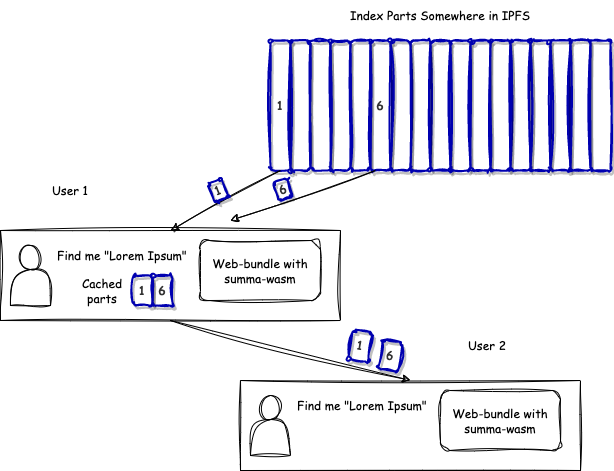

The diagram above was exported from draw.io. Its source (the exported page's mxGraphModel, read from the mxfile embedded in the PNG):
<mxGraphModel dx="642" dy="665" grid="1" gridSize="10" guides="1" tooltips="1" connect="1" arrows="1" fold="1" page="1" pageScale="1" pageWidth="827" pageHeight="1169" math="0" shadow="0">
  <root>
    <mxCell id="0" />
    <mxCell id="1" parent="0" />
    <mxCell id="DxjPNT1T3Bp9hSVnTg8A-29" value="" style="rounded=0;whiteSpace=wrap;html=1;fontFamily=Comic Sans MS;sketch=1;curveFitting=1;jiggle=2;" parent="1" vertex="1">
      <mxGeometry x="190" y="610" width="340" height="90" as="geometry" />
    </mxCell>
    <mxCell id="DxjPNT1T3Bp9hSVnTg8A-30" value="1" style="rounded=1;whiteSpace=wrap;html=1;fontFamily=Comic Sans MS;strokeColor=#0000B0;fontColor=#333333;strokeWidth=2;sketch=1;curveFitting=1;jiggle=2;shadow=1;labelBackgroundColor=none;labelBorderColor=none;fontStyle=1;fontSize=12;fillColor=none;" parent="1" vertex="1">
      <mxGeometry x="460" y="420" width="20" height="130" as="geometry" />
    </mxCell>
    <mxCell id="DxjPNT1T3Bp9hSVnTg8A-31" value="" style="rounded=1;whiteSpace=wrap;html=1;fontFamily=Comic Sans MS;strokeColor=#0000B0;fontColor=#333333;strokeWidth=2;sketch=1;curveFitting=1;jiggle=2;shadow=1;labelBackgroundColor=none;labelBorderColor=none;fontStyle=1;fontSize=12;fillColor=none;" parent="1" vertex="1">
      <mxGeometry x="480" y="420" width="20" height="130" as="geometry" />
    </mxCell>
    <mxCell id="DxjPNT1T3Bp9hSVnTg8A-32" value="" style="rounded=1;whiteSpace=wrap;html=1;fontFamily=Comic Sans MS;strokeColor=#0000B0;fontColor=#333333;strokeWidth=2;sketch=1;curveFitting=1;jiggle=2;shadow=1;labelBackgroundColor=none;labelBorderColor=none;fontStyle=1;fontSize=12;fillColor=none;" parent="1" vertex="1">
      <mxGeometry x="500" y="420" width="20" height="130" as="geometry" />
    </mxCell>
    <mxCell id="DxjPNT1T3Bp9hSVnTg8A-33" value="" style="rounded=1;whiteSpace=wrap;html=1;fontFamily=Comic Sans MS;strokeColor=#0000B0;fontColor=#333333;strokeWidth=2;sketch=1;curveFitting=1;jiggle=2;shadow=1;labelBackgroundColor=none;labelBorderColor=none;fontStyle=1;fontSize=12;fillColor=none;" parent="1" vertex="1">
      <mxGeometry x="520" y="420" width="20" height="130" as="geometry" />
    </mxCell>
    <mxCell id="DxjPNT1T3Bp9hSVnTg8A-34" value="" style="rounded=1;whiteSpace=wrap;html=1;fontFamily=Comic Sans MS;strokeColor=#0000B0;fontColor=#333333;strokeWidth=2;sketch=1;curveFitting=1;jiggle=2;shadow=1;labelBackgroundColor=none;labelBorderColor=none;fontStyle=1;fontSize=12;fillColor=none;" parent="1" vertex="1">
      <mxGeometry x="540" y="420" width="20" height="130" as="geometry" />
    </mxCell>
    <mxCell id="DxjPNT1T3Bp9hSVnTg8A-35" value="6" style="rounded=1;whiteSpace=wrap;html=1;fontFamily=Comic Sans MS;strokeColor=#0000B0;fontColor=#333333;strokeWidth=2;sketch=1;curveFitting=1;jiggle=2;shadow=1;labelBackgroundColor=none;labelBorderColor=none;fontStyle=1;fontSize=12;fillColor=none;" parent="1" vertex="1">
      <mxGeometry x="560" y="420" width="20" height="130" as="geometry" />
    </mxCell>
    <mxCell id="DxjPNT1T3Bp9hSVnTg8A-36" value="" style="rounded=1;whiteSpace=wrap;html=1;fontFamily=Comic Sans MS;strokeColor=#0000B0;fontColor=#333333;strokeWidth=2;sketch=1;curveFitting=1;jiggle=2;shadow=1;labelBackgroundColor=none;labelBorderColor=none;fontStyle=1;fontSize=12;fillColor=none;align=center;" parent="1" vertex="1">
      <mxGeometry x="580" y="420" width="20" height="130" as="geometry" />
    </mxCell>
    <mxCell id="DxjPNT1T3Bp9hSVnTg8A-37" value="" style="rounded=1;whiteSpace=wrap;html=1;fontFamily=Comic Sans MS;strokeColor=#0000B0;fontColor=#333333;strokeWidth=2;sketch=1;curveFitting=1;jiggle=2;shadow=1;labelBackgroundColor=none;labelBorderColor=none;fontStyle=1;fontSize=12;fillColor=none;" parent="1" vertex="1">
      <mxGeometry x="600" y="420" width="20" height="130" as="geometry" />
    </mxCell>
    <mxCell id="DxjPNT1T3Bp9hSVnTg8A-38" value="" style="rounded=1;whiteSpace=wrap;html=1;fontFamily=Comic Sans MS;strokeColor=#0000B0;fontColor=#333333;strokeWidth=2;sketch=1;curveFitting=1;jiggle=2;shadow=1;labelBackgroundColor=none;labelBorderColor=none;fontStyle=1;fontSize=12;fillColor=none;" parent="1" vertex="1">
      <mxGeometry x="620" y="420" width="20" height="130" as="geometry" />
    </mxCell>
    <mxCell id="DxjPNT1T3Bp9hSVnTg8A-39" value="" style="rounded=1;whiteSpace=wrap;html=1;fontFamily=Comic Sans MS;strokeColor=#0000B0;fontColor=#333333;strokeWidth=2;sketch=1;curveFitting=1;jiggle=2;shadow=1;labelBackgroundColor=none;labelBorderColor=none;fontStyle=1;fontSize=12;fillColor=none;" parent="1" vertex="1">
      <mxGeometry x="640" y="420" width="20" height="130" as="geometry" />
    </mxCell>
    <mxCell id="DxjPNT1T3Bp9hSVnTg8A-40" value="" style="rounded=1;whiteSpace=wrap;html=1;fontFamily=Comic Sans MS;strokeColor=#0000B0;fontColor=#333333;strokeWidth=2;sketch=1;curveFitting=1;jiggle=2;shadow=1;labelBackgroundColor=none;labelBorderColor=none;fontStyle=1;fontSize=12;fillColor=none;" parent="1" vertex="1">
      <mxGeometry x="660" y="420" width="20" height="130" as="geometry" />
    </mxCell>
    <mxCell id="DxjPNT1T3Bp9hSVnTg8A-41" value="" style="rounded=1;whiteSpace=wrap;html=1;fontFamily=Comic Sans MS;strokeColor=#0000B0;fontColor=#333333;strokeWidth=2;sketch=1;curveFitting=1;jiggle=2;shadow=1;labelBackgroundColor=none;labelBorderColor=none;fontStyle=1;fontSize=12;fillColor=none;" parent="1" vertex="1">
      <mxGeometry x="680" y="420" width="20" height="130" as="geometry" />
    </mxCell>
    <mxCell id="DxjPNT1T3Bp9hSVnTg8A-42" value="" style="rounded=1;whiteSpace=wrap;html=1;fontFamily=Comic Sans MS;strokeColor=#0000B0;fontColor=#333333;strokeWidth=2;sketch=1;curveFitting=1;jiggle=2;shadow=1;labelBackgroundColor=none;labelBorderColor=none;fontStyle=1;fontSize=12;fillColor=none;" parent="1" vertex="1">
      <mxGeometry x="700" y="420" width="20" height="130" as="geometry" />
    </mxCell>
    <mxCell id="DxjPNT1T3Bp9hSVnTg8A-43" value="" style="rounded=1;whiteSpace=wrap;html=1;fontFamily=Comic Sans MS;strokeColor=#0000B0;fontColor=#333333;strokeWidth=2;sketch=1;curveFitting=1;jiggle=2;shadow=1;labelBackgroundColor=none;labelBorderColor=none;fontStyle=1;fontSize=12;fillColor=none;" parent="1" vertex="1">
      <mxGeometry x="720" y="420" width="20" height="130" as="geometry" />
    </mxCell>
    <mxCell id="DxjPNT1T3Bp9hSVnTg8A-44" value="" style="rounded=1;whiteSpace=wrap;html=1;fontFamily=Comic Sans MS;strokeColor=#0000B0;fontColor=#333333;strokeWidth=2;sketch=1;curveFitting=1;jiggle=2;shadow=1;labelBackgroundColor=none;labelBorderColor=none;fontStyle=1;fontSize=12;fillColor=none;" parent="1" vertex="1">
      <mxGeometry x="740" y="420" width="20" height="130" as="geometry" />
    </mxCell>
    <mxCell id="DxjPNT1T3Bp9hSVnTg8A-45" value="" style="rounded=1;whiteSpace=wrap;html=1;fontFamily=Comic Sans MS;strokeColor=#0000B0;fontColor=#333333;strokeWidth=2;sketch=1;curveFitting=1;jiggle=2;shadow=1;labelBackgroundColor=none;labelBorderColor=none;fontStyle=1;fontSize=12;fillColor=none;" parent="1" vertex="1">
      <mxGeometry x="760" y="420" width="20" height="130" as="geometry" />
    </mxCell>
    <mxCell id="DxjPNT1T3Bp9hSVnTg8A-46" value="" style="rounded=1;whiteSpace=wrap;html=1;fontFamily=Comic Sans MS;strokeColor=#0000B0;fontColor=#333333;strokeWidth=2;sketch=1;curveFitting=1;jiggle=2;shadow=1;labelBackgroundColor=none;labelBorderColor=none;fontStyle=1;fontSize=12;fillColor=none;" parent="1" vertex="1">
      <mxGeometry x="780" y="420" width="20" height="130" as="geometry" />
    </mxCell>
    <mxCell id="DxjPNT1T3Bp9hSVnTg8A-47" value="Index Parts Somewhere in IPFS" style="text;html=1;strokeColor=none;fillColor=none;align=center;verticalAlign=middle;whiteSpace=wrap;rounded=0;fontFamily=Comic Sans MS;" parent="1" vertex="1">
      <mxGeometry x="530" y="380" width="200" height="30" as="geometry" />
    </mxCell>
    <mxCell id="DxjPNT1T3Bp9hSVnTg8A-48" value="Find me &quot;Lorem Ipsum&quot;" style="text;html=1;strokeColor=none;fillColor=none;align=center;verticalAlign=middle;whiteSpace=wrap;rounded=0;fontFamily=Comic Sans MS;sketch=1;curveFitting=1;jiggle=2;" parent="1" vertex="1">
      <mxGeometry x="244" y="620" width="136" height="30" as="geometry" />
    </mxCell>
    <mxCell id="DxjPNT1T3Bp9hSVnTg8A-49" value="" style="shape=actor;whiteSpace=wrap;html=1;fontFamily=Comic Sans MS;sketch=1;curveFitting=1;jiggle=2;" parent="1" vertex="1">
      <mxGeometry x="200" y="625" width="40" height="60" as="geometry" />
    </mxCell>
    <mxCell id="DxjPNT1T3Bp9hSVnTg8A-50" value="Web-bundle with summa-wasm" style="rounded=1;whiteSpace=wrap;html=1;fontFamily=Comic Sans MS;sketch=1;curveFitting=1;jiggle=2;" parent="1" vertex="1">
      <mxGeometry x="390" y="620" width="120" height="60" as="geometry" />
    </mxCell>
    <mxCell id="DxjPNT1T3Bp9hSVnTg8A-52" value="" style="endArrow=none;startArrow=classic;html=1;rounded=0;fontFamily=Comic Sans MS;entryX=0.5;entryY=1;entryDx=0;entryDy=0;exitX=0.5;exitY=0;exitDx=0;exitDy=0;sketch=1;curveFitting=1;jiggle=2;endFill=0;" parent="1" source="DxjPNT1T3Bp9hSVnTg8A-29" target="DxjPNT1T3Bp9hSVnTg8A-30" edge="1">
      <mxGeometry width="50" height="50" relative="1" as="geometry">
        <mxPoint x="420" y="640" as="sourcePoint" />
        <mxPoint x="470" y="590" as="targetPoint" />
      </mxGeometry>
    </mxCell>
    <mxCell id="DxjPNT1T3Bp9hSVnTg8A-53" value="" style="endArrow=none;startArrow=classic;html=1;rounded=0;fontFamily=Comic Sans MS;entryX=0.25;entryY=1;entryDx=0;entryDy=0;sketch=1;curveFitting=1;jiggle=2;endFill=0;" parent="1" target="DxjPNT1T3Bp9hSVnTg8A-35" edge="1">
      <mxGeometry width="50" height="50" relative="1" as="geometry">
        <mxPoint x="420" y="600" as="sourcePoint" />
        <mxPoint x="540" y="550" as="targetPoint" />
      </mxGeometry>
    </mxCell>
    <mxCell id="DxjPNT1T3Bp9hSVnTg8A-54" value="" style="rounded=0;whiteSpace=wrap;html=1;fontFamily=Comic Sans MS;sketch=1;curveFitting=1;jiggle=2;" parent="1" vertex="1">
      <mxGeometry x="430" y="760" width="340" height="90" as="geometry" />
    </mxCell>
    <mxCell id="DxjPNT1T3Bp9hSVnTg8A-55" value="Find me &quot;Lorem Ipsum&quot;" style="text;html=1;strokeColor=none;fillColor=none;align=center;verticalAlign=middle;whiteSpace=wrap;rounded=0;fontFamily=Comic Sans MS;sketch=1;curveFitting=1;jiggle=2;" parent="1" vertex="1">
      <mxGeometry x="484" y="770" width="136" height="30" as="geometry" />
    </mxCell>
    <mxCell id="DxjPNT1T3Bp9hSVnTg8A-56" value="" style="shape=actor;whiteSpace=wrap;html=1;fontFamily=Comic Sans MS;sketch=1;curveFitting=1;jiggle=2;" parent="1" vertex="1">
      <mxGeometry x="440" y="775" width="40" height="60" as="geometry" />
    </mxCell>
    <mxCell id="DxjPNT1T3Bp9hSVnTg8A-57" value="Web-bundle with summa-wasm" style="rounded=1;whiteSpace=wrap;html=1;fontFamily=Comic Sans MS;sketch=1;curveFitting=1;jiggle=2;" parent="1" vertex="1">
      <mxGeometry x="630" y="770" width="120" height="60" as="geometry" />
    </mxCell>
    <mxCell id="DxjPNT1T3Bp9hSVnTg8A-60" value="User 2" style="text;html=1;strokeColor=none;fillColor=none;align=center;verticalAlign=middle;whiteSpace=wrap;rounded=0;fontFamily=Comic Sans MS;" parent="1" vertex="1">
      <mxGeometry x="647" y="710" width="60" height="30" as="geometry" />
    </mxCell>
    <mxCell id="DxjPNT1T3Bp9hSVnTg8A-61" value="User 1" style="text;html=1;strokeColor=none;fillColor=none;align=center;verticalAlign=middle;whiteSpace=wrap;rounded=0;fontFamily=Comic Sans MS;" parent="1" vertex="1">
      <mxGeometry x="230" y="555" width="60" height="30" as="geometry" />
    </mxCell>
    <mxCell id="DxjPNT1T3Bp9hSVnTg8A-63" value="1" style="rounded=1;whiteSpace=wrap;html=1;fontFamily=Comic Sans MS;strokeColor=#0000B0;fontColor=#333333;strokeWidth=2;sketch=1;curveFitting=1;jiggle=2;shadow=1;labelBackgroundColor=none;labelBorderColor=none;fontStyle=1;fontSize=12;fillColor=none;" parent="1" vertex="1">
      <mxGeometry x="322" y="655" width="20" height="30" as="geometry" />
    </mxCell>
    <mxCell id="DxjPNT1T3Bp9hSVnTg8A-64" value="6" style="rounded=1;whiteSpace=wrap;html=1;fontFamily=Comic Sans MS;strokeColor=#0000B0;fontColor=#333333;strokeWidth=2;sketch=1;curveFitting=1;jiggle=2;shadow=1;labelBackgroundColor=none;labelBorderColor=none;fontStyle=1;fontSize=12;fillColor=none;" parent="1" vertex="1">
      <mxGeometry x="342" y="655" width="20" height="30" as="geometry" />
    </mxCell>
    <mxCell id="DxjPNT1T3Bp9hSVnTg8A-65" value="Cached parts" style="text;html=1;strokeColor=none;fillColor=none;align=center;verticalAlign=middle;whiteSpace=wrap;rounded=0;fontFamily=Comic Sans MS;" parent="1" vertex="1">
      <mxGeometry x="262" y="655" width="60" height="30" as="geometry" />
    </mxCell>
    <mxCell id="DxjPNT1T3Bp9hSVnTg8A-66" value="" style="endArrow=classic;startArrow=none;html=1;rounded=0;fontFamily=Comic Sans MS;entryX=0.5;entryY=0;entryDx=0;entryDy=0;sketch=1;curveFitting=1;jiggle=2;exitX=0.5;exitY=1;exitDx=0;exitDy=0;startFill=0;" parent="1" source="DxjPNT1T3Bp9hSVnTg8A-29" target="DxjPNT1T3Bp9hSVnTg8A-54" edge="1">
      <mxGeometry width="50" height="50" relative="1" as="geometry">
        <mxPoint x="430" y="610" as="sourcePoint" />
        <mxPoint x="680" y="560" as="targetPoint" />
      </mxGeometry>
    </mxCell>
    <mxCell id="DxjPNT1T3Bp9hSVnTg8A-70" value="1" style="rounded=1;whiteSpace=wrap;html=1;fontFamily=Comic Sans MS;strokeColor=#0000B0;fontColor=#333333;strokeWidth=2;sketch=1;curveFitting=1;jiggle=2;shadow=1;labelBackgroundColor=none;labelBorderColor=none;fontStyle=1;fontSize=12;fillColor=none;rotation=9;" parent="1" vertex="1">
      <mxGeometry x="540" y="710" width="20" height="30" as="geometry" />
    </mxCell>
    <mxCell id="DxjPNT1T3Bp9hSVnTg8A-71" value="6" style="rounded=1;whiteSpace=wrap;html=1;fontFamily=Comic Sans MS;strokeColor=#0000B0;fontColor=#333333;strokeWidth=2;sketch=1;curveFitting=1;jiggle=2;shadow=1;labelBackgroundColor=none;labelBorderColor=none;fontStyle=1;fontSize=12;fillColor=none;rotation=9;" parent="1" vertex="1">
      <mxGeometry x="570" y="720" width="20" height="30" as="geometry" />
    </mxCell>
    <mxCell id="DxjPNT1T3Bp9hSVnTg8A-74" value="1" style="rounded=1;whiteSpace=wrap;html=1;fontFamily=Comic Sans MS;strokeColor=#0000B0;fontColor=#333333;strokeWidth=2;sketch=1;curveFitting=1;jiggle=2;shadow=1;labelBackgroundColor=none;labelBorderColor=none;fontStyle=1;fontSize=12;fillColor=none;rotation=338;" parent="1" vertex="1">
      <mxGeometry x="399.99" y="559.94" width="15" height="20" as="geometry" />
    </mxCell>
    <mxCell id="DxjPNT1T3Bp9hSVnTg8A-75" value="6" style="rounded=1;whiteSpace=wrap;html=1;fontFamily=Comic Sans MS;strokeColor=#0000B0;fontColor=#333333;strokeWidth=2;sketch=1;curveFitting=1;jiggle=2;shadow=1;labelBackgroundColor=none;labelBorderColor=none;fontStyle=1;fontSize=12;fillColor=none;rotation=342;" parent="1" vertex="1">
      <mxGeometry x="464.88" y="559.23" width="15" height="20" as="geometry" />
    </mxCell>
  </root>
</mxGraphModel>